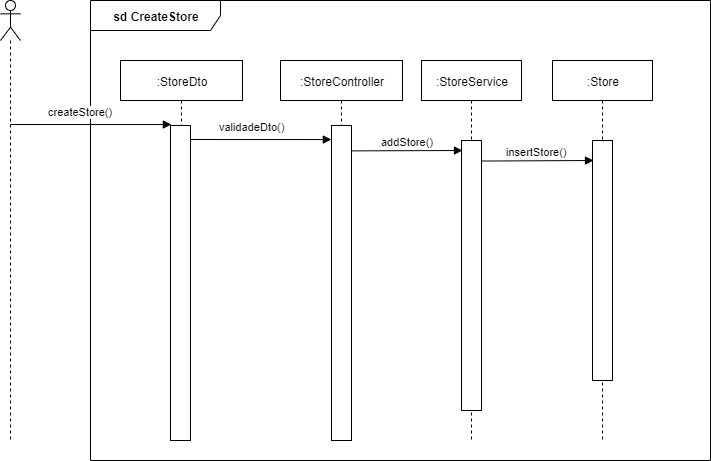

The diagram above was exported from draw.io. Its source (the exported page's mxGraphModel, read from the mxfile embedded in the PNG):
<mxGraphModel dx="1422" dy="804" grid="1" gridSize="10" guides="1" tooltips="1" connect="1" arrows="1" fold="1" page="1" pageScale="1" pageWidth="827" pageHeight="1169" math="0" shadow="0">
  <root>
    <mxCell id="F3hpunBrGZq8AuvJzn3d-0" />
    <mxCell id="F3hpunBrGZq8AuvJzn3d-1" parent="F3hpunBrGZq8AuvJzn3d-0" />
    <mxCell id="F3hpunBrGZq8AuvJzn3d-2" value="&lt;b&gt;sd CreateStore&lt;/b&gt;" style="shape=umlFrame;whiteSpace=wrap;html=1;width=130;height=30;" vertex="1" parent="F3hpunBrGZq8AuvJzn3d-1">
      <mxGeometry x="120" y="30" width="620" height="460" as="geometry" />
    </mxCell>
    <mxCell id="F3hpunBrGZq8AuvJzn3d-3" value=":StoreDto" style="shape=umlLifeline;perimeter=lifelinePerimeter;whiteSpace=wrap;html=1;container=1;collapsible=0;recursiveResize=0;outlineConnect=0;" vertex="1" parent="F3hpunBrGZq8AuvJzn3d-1">
      <mxGeometry x="150" y="90" width="122" height="380" as="geometry" />
    </mxCell>
    <mxCell id="F3hpunBrGZq8AuvJzn3d-4" value=":StoreController" style="shape=umlLifeline;perimeter=lifelinePerimeter;whiteSpace=wrap;html=1;container=1;collapsible=0;recursiveResize=0;outlineConnect=0;" vertex="1" parent="F3hpunBrGZq8AuvJzn3d-1">
      <mxGeometry x="310" y="90" width="122" height="380" as="geometry" />
    </mxCell>
    <mxCell id="F3hpunBrGZq8AuvJzn3d-5" value=":Store" style="shape=umlLifeline;perimeter=lifelinePerimeter;whiteSpace=wrap;html=1;container=1;collapsible=0;recursiveResize=0;outlineConnect=0;" vertex="1" parent="F3hpunBrGZq8AuvJzn3d-1">
      <mxGeometry x="582" y="90" width="100" height="380" as="geometry" />
    </mxCell>
    <mxCell id="F3hpunBrGZq8AuvJzn3d-6" value="" style="html=1;points=[];perimeter=orthogonalPerimeter;" vertex="1" parent="F3hpunBrGZq8AuvJzn3d-1">
      <mxGeometry x="361" y="155" width="20" height="315" as="geometry" />
    </mxCell>
    <mxCell id="F3hpunBrGZq8AuvJzn3d-7" value="" style="shape=umlLifeline;participant=umlActor;perimeter=lifelinePerimeter;whiteSpace=wrap;html=1;container=1;collapsible=0;recursiveResize=0;verticalAlign=top;spacingTop=36;labelBackgroundColor=#ffffff;outlineConnect=0;" vertex="1" parent="F3hpunBrGZq8AuvJzn3d-1">
      <mxGeometry x="30" y="30" width="20" height="440" as="geometry" />
    </mxCell>
    <mxCell id="F3hpunBrGZq8AuvJzn3d-8" value="createStore()" style="html=1;verticalAlign=bottom;endArrow=block;entryX=0.042;entryY=-0.003;entryDx=0;entryDy=0;entryPerimeter=0;" edge="1" parent="F3hpunBrGZq8AuvJzn3d-7" target="F3hpunBrGZq8AuvJzn3d-14">
      <mxGeometry x="-0.1303" y="4" width="80" relative="1" as="geometry">
        <mxPoint x="10.100000000000023" y="124" as="sourcePoint" />
        <mxPoint x="170.18000000000006" y="121.4799999999999" as="targetPoint" />
        <mxPoint as="offset" />
      </mxGeometry>
    </mxCell>
    <mxCell id="F3hpunBrGZq8AuvJzn3d-9" value="insertStore()" style="html=1;verticalAlign=bottom;endArrow=block;exitX=0.978;exitY=0.002;exitDx=0;exitDy=0;exitPerimeter=0;entryX=0.05;entryY=0;entryDx=0;entryDy=0;entryPerimeter=0;" edge="1" parent="F3hpunBrGZq8AuvJzn3d-1">
      <mxGeometry width="80" relative="1" as="geometry">
        <mxPoint x="510.56000000000006" y="190.54000000000008" as="sourcePoint" />
        <mxPoint x="623" y="190" as="targetPoint" />
      </mxGeometry>
    </mxCell>
    <mxCell id="F3hpunBrGZq8AuvJzn3d-10" value="" style="html=1;points=[];perimeter=orthogonalPerimeter;" vertex="1" parent="F3hpunBrGZq8AuvJzn3d-1">
      <mxGeometry x="622" y="170" width="20" height="240" as="geometry" />
    </mxCell>
    <mxCell id="F3hpunBrGZq8AuvJzn3d-11" value=":StoreService" style="shape=umlLifeline;perimeter=lifelinePerimeter;whiteSpace=wrap;html=1;container=1;collapsible=0;recursiveResize=0;outlineConnect=0;" vertex="1" parent="F3hpunBrGZq8AuvJzn3d-1">
      <mxGeometry x="451" y="90" width="100" height="380" as="geometry" />
    </mxCell>
    <mxCell id="F3hpunBrGZq8AuvJzn3d-12" value="addStore()" style="html=1;verticalAlign=bottom;endArrow=block;exitX=0.995;exitY=0.001;exitDx=0;exitDy=0;exitPerimeter=0;entryX=0.05;entryY=0;entryDx=0;entryDy=0;entryPerimeter=0;" edge="1" parent="F3hpunBrGZq8AuvJzn3d-1">
      <mxGeometry width="80" relative="1" as="geometry">
        <mxPoint x="380.9000000000001" y="180.37" as="sourcePoint" />
        <mxPoint x="492" y="180" as="targetPoint" />
      </mxGeometry>
    </mxCell>
    <mxCell id="F3hpunBrGZq8AuvJzn3d-13" value="" style="html=1;points=[];perimeter=orthogonalPerimeter;" vertex="1" parent="F3hpunBrGZq8AuvJzn3d-1">
      <mxGeometry x="491" y="170" width="20" height="270" as="geometry" />
    </mxCell>
    <mxCell id="F3hpunBrGZq8AuvJzn3d-14" value="" style="html=1;points=[];perimeter=orthogonalPerimeter;" vertex="1" parent="F3hpunBrGZq8AuvJzn3d-1">
      <mxGeometry x="200" y="155" width="20" height="315" as="geometry" />
    </mxCell>
    <mxCell id="F3hpunBrGZq8AuvJzn3d-15" value="validadeDto()" style="html=1;verticalAlign=bottom;endArrow=block;entryX=0.042;entryY=-0.003;entryDx=0;entryDy=0;entryPerimeter=0;" edge="1" parent="F3hpunBrGZq8AuvJzn3d-1">
      <mxGeometry x="-0.1303" y="4" width="80" relative="1" as="geometry">
        <mxPoint x="220" y="169" as="sourcePoint" />
        <mxPoint x="360.84000000000015" y="169.05500000000006" as="targetPoint" />
        <mxPoint as="offset" />
      </mxGeometry>
    </mxCell>
  </root>
</mxGraphModel>